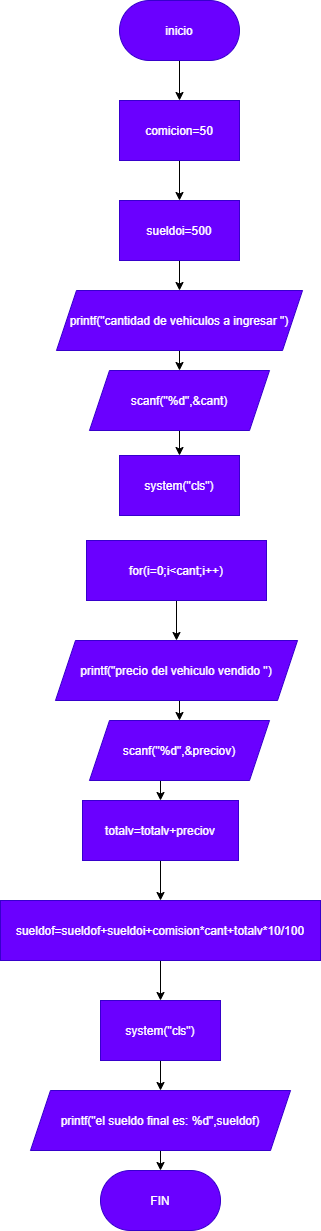

The diagram above was exported from draw.io. Its source (the exported page's mxGraphModel, read from the mxfile embedded in the PNG):
<mxGraphModel dx="1422" dy="849" grid="1" gridSize="10" guides="1" tooltips="1" connect="1" arrows="1" fold="1" page="1" pageScale="1" pageWidth="827" pageHeight="1169" math="0" shadow="0">
  <root>
    <mxCell id="0" />
    <mxCell id="1" parent="0" />
    <mxCell id="5rok3tbrR8I5FF3Y3bqe-9" style="edgeStyle=orthogonalEdgeStyle;rounded=0;orthogonalLoop=1;jettySize=auto;html=1;exitX=0.5;exitY=1;exitDx=0;exitDy=0;entryX=0.5;entryY=0;entryDx=0;entryDy=0;" edge="1" parent="1" source="5rok3tbrR8I5FF3Y3bqe-2" target="5rok3tbrR8I5FF3Y3bqe-3">
      <mxGeometry relative="1" as="geometry" />
    </mxCell>
    <mxCell id="5rok3tbrR8I5FF3Y3bqe-2" value="inicio" style="rounded=1;whiteSpace=wrap;html=1;arcSize=50;fillColor=#6a00ff;strokeColor=#3700CC;fontColor=#ffffff;" vertex="1" parent="1">
      <mxGeometry x="373" y="60" width="120" height="60" as="geometry" />
    </mxCell>
    <mxCell id="5rok3tbrR8I5FF3Y3bqe-10" style="edgeStyle=orthogonalEdgeStyle;rounded=0;orthogonalLoop=1;jettySize=auto;html=1;exitX=0.5;exitY=1;exitDx=0;exitDy=0;entryX=0.5;entryY=0;entryDx=0;entryDy=0;" edge="1" parent="1" source="5rok3tbrR8I5FF3Y3bqe-3" target="5rok3tbrR8I5FF3Y3bqe-4">
      <mxGeometry relative="1" as="geometry" />
    </mxCell>
    <mxCell id="5rok3tbrR8I5FF3Y3bqe-3" value="comicion=50" style="rounded=0;whiteSpace=wrap;html=1;fillColor=#6a00ff;strokeColor=#3700CC;fontColor=#ffffff;" vertex="1" parent="1">
      <mxGeometry x="373" y="160" width="120" height="60" as="geometry" />
    </mxCell>
    <mxCell id="5rok3tbrR8I5FF3Y3bqe-11" style="edgeStyle=orthogonalEdgeStyle;rounded=0;orthogonalLoop=1;jettySize=auto;html=1;exitX=0.5;exitY=1;exitDx=0;exitDy=0;entryX=0.5;entryY=0;entryDx=0;entryDy=0;" edge="1" parent="1" source="5rok3tbrR8I5FF3Y3bqe-4" target="5rok3tbrR8I5FF3Y3bqe-5">
      <mxGeometry relative="1" as="geometry" />
    </mxCell>
    <mxCell id="5rok3tbrR8I5FF3Y3bqe-4" value="sueldoi=500" style="rounded=0;whiteSpace=wrap;html=1;fillColor=#6a00ff;strokeColor=#3700CC;fontColor=#ffffff;" vertex="1" parent="1">
      <mxGeometry x="373" y="260" width="120" height="60" as="geometry" />
    </mxCell>
    <mxCell id="5rok3tbrR8I5FF3Y3bqe-12" style="edgeStyle=orthogonalEdgeStyle;rounded=0;orthogonalLoop=1;jettySize=auto;html=1;exitX=0.5;exitY=1;exitDx=0;exitDy=0;entryX=0.5;entryY=0;entryDx=0;entryDy=0;" edge="1" parent="1" source="5rok3tbrR8I5FF3Y3bqe-5" target="5rok3tbrR8I5FF3Y3bqe-6">
      <mxGeometry relative="1" as="geometry" />
    </mxCell>
    <mxCell id="5rok3tbrR8I5FF3Y3bqe-5" value="printf(&quot;cantidad de vehiculos a ingresar &quot;)" style="shape=parallelogram;perimeter=parallelogramPerimeter;whiteSpace=wrap;html=1;fixedSize=1;fillColor=#6a00ff;strokeColor=#3700CC;fontColor=#ffffff;" vertex="1" parent="1">
      <mxGeometry x="310" y="350" width="246" height="60" as="geometry" />
    </mxCell>
    <mxCell id="5rok3tbrR8I5FF3Y3bqe-13" style="edgeStyle=orthogonalEdgeStyle;rounded=0;orthogonalLoop=1;jettySize=auto;html=1;exitX=0.5;exitY=1;exitDx=0;exitDy=0;entryX=0.5;entryY=0;entryDx=0;entryDy=0;" edge="1" parent="1" source="5rok3tbrR8I5FF3Y3bqe-6" target="5rok3tbrR8I5FF3Y3bqe-8">
      <mxGeometry relative="1" as="geometry">
        <mxPoint x="433" y="510" as="targetPoint" />
      </mxGeometry>
    </mxCell>
    <mxCell id="5rok3tbrR8I5FF3Y3bqe-6" value="scanf(&quot;%d&quot;,&amp;amp;cant)" style="shape=parallelogram;perimeter=parallelogramPerimeter;whiteSpace=wrap;html=1;fixedSize=1;fillColor=#6a00ff;strokeColor=#3700CC;fontColor=#ffffff;" vertex="1" parent="1">
      <mxGeometry x="343" y="430" width="180" height="60" as="geometry" />
    </mxCell>
    <mxCell id="5rok3tbrR8I5FF3Y3bqe-8" value="system(&quot;cls&quot;)" style="rounded=0;whiteSpace=wrap;html=1;fillColor=#6a00ff;strokeColor=#3700CC;fontColor=#ffffff;" vertex="1" parent="1">
      <mxGeometry x="373" y="515" width="120" height="60" as="geometry" />
    </mxCell>
    <mxCell id="5rok3tbrR8I5FF3Y3bqe-24" style="edgeStyle=orthogonalEdgeStyle;rounded=0;orthogonalLoop=1;jettySize=auto;html=1;exitX=0.5;exitY=1;exitDx=0;exitDy=0;" edge="1" parent="1" source="5rok3tbrR8I5FF3Y3bqe-14" target="5rok3tbrR8I5FF3Y3bqe-16">
      <mxGeometry relative="1" as="geometry" />
    </mxCell>
    <mxCell id="5rok3tbrR8I5FF3Y3bqe-14" value="for(i=0;i&amp;lt;cant;i++)" style="rounded=0;whiteSpace=wrap;html=1;fillColor=#6a00ff;strokeColor=#3700CC;fontColor=#ffffff;" vertex="1" parent="1">
      <mxGeometry x="340" y="600" width="180" height="60" as="geometry" />
    </mxCell>
    <mxCell id="5rok3tbrR8I5FF3Y3bqe-25" style="edgeStyle=orthogonalEdgeStyle;rounded=0;orthogonalLoop=1;jettySize=auto;html=1;exitX=0.5;exitY=1;exitDx=0;exitDy=0;entryX=0.5;entryY=0;entryDx=0;entryDy=0;" edge="1" parent="1" source="5rok3tbrR8I5FF3Y3bqe-16" target="5rok3tbrR8I5FF3Y3bqe-18">
      <mxGeometry relative="1" as="geometry" />
    </mxCell>
    <mxCell id="5rok3tbrR8I5FF3Y3bqe-16" value="printf(&quot;precio del vehiculo vendido &quot;)" style="shape=parallelogram;perimeter=parallelogramPerimeter;whiteSpace=wrap;html=1;fixedSize=1;fillColor=#6a00ff;strokeColor=#3700CC;fontColor=#ffffff;" vertex="1" parent="1">
      <mxGeometry x="309" y="700" width="242" height="60" as="geometry" />
    </mxCell>
    <mxCell id="5rok3tbrR8I5FF3Y3bqe-26" style="edgeStyle=orthogonalEdgeStyle;rounded=0;orthogonalLoop=1;jettySize=auto;html=1;exitX=0.5;exitY=1;exitDx=0;exitDy=0;entryX=0.5;entryY=0;entryDx=0;entryDy=0;" edge="1" parent="1" source="5rok3tbrR8I5FF3Y3bqe-18" target="5rok3tbrR8I5FF3Y3bqe-19">
      <mxGeometry relative="1" as="geometry" />
    </mxCell>
    <mxCell id="5rok3tbrR8I5FF3Y3bqe-18" value="scanf(&quot;%d&quot;,&amp;amp;preciov)" style="shape=parallelogram;perimeter=parallelogramPerimeter;whiteSpace=wrap;html=1;fixedSize=1;fillColor=#6a00ff;strokeColor=#3700CC;fontColor=#ffffff;" vertex="1" parent="1">
      <mxGeometry x="343" y="780" width="180" height="60" as="geometry" />
    </mxCell>
    <mxCell id="5rok3tbrR8I5FF3Y3bqe-27" style="edgeStyle=orthogonalEdgeStyle;rounded=0;orthogonalLoop=1;jettySize=auto;html=1;exitX=0.5;exitY=1;exitDx=0;exitDy=0;" edge="1" parent="1" source="5rok3tbrR8I5FF3Y3bqe-19" target="5rok3tbrR8I5FF3Y3bqe-20">
      <mxGeometry relative="1" as="geometry" />
    </mxCell>
    <mxCell id="5rok3tbrR8I5FF3Y3bqe-19" value="totalv=totalv+preciov" style="rounded=0;whiteSpace=wrap;html=1;fillColor=#6a00ff;strokeColor=#3700CC;fontColor=#ffffff;" vertex="1" parent="1">
      <mxGeometry x="336" y="860" width="156" height="60" as="geometry" />
    </mxCell>
    <mxCell id="5rok3tbrR8I5FF3Y3bqe-28" style="edgeStyle=orthogonalEdgeStyle;rounded=0;orthogonalLoop=1;jettySize=auto;html=1;exitX=0.5;exitY=1;exitDx=0;exitDy=0;" edge="1" parent="1" source="5rok3tbrR8I5FF3Y3bqe-20" target="5rok3tbrR8I5FF3Y3bqe-21">
      <mxGeometry relative="1" as="geometry" />
    </mxCell>
    <mxCell id="5rok3tbrR8I5FF3Y3bqe-20" value="sueldof=sueldof+sueldoi+comision*cant+totalv*10/100" style="rounded=0;whiteSpace=wrap;html=1;fillColor=#6a00ff;strokeColor=#3700CC;fontColor=#ffffff;" vertex="1" parent="1">
      <mxGeometry x="254" y="960" width="320" height="60" as="geometry" />
    </mxCell>
    <mxCell id="5rok3tbrR8I5FF3Y3bqe-29" style="edgeStyle=orthogonalEdgeStyle;rounded=0;orthogonalLoop=1;jettySize=auto;html=1;exitX=0.5;exitY=1;exitDx=0;exitDy=0;" edge="1" parent="1" source="5rok3tbrR8I5FF3Y3bqe-21" target="5rok3tbrR8I5FF3Y3bqe-22">
      <mxGeometry relative="1" as="geometry" />
    </mxCell>
    <mxCell id="5rok3tbrR8I5FF3Y3bqe-21" value="system(&quot;cls&quot;)" style="rounded=0;whiteSpace=wrap;html=1;fillColor=#6a00ff;strokeColor=#3700CC;fontColor=#ffffff;" vertex="1" parent="1">
      <mxGeometry x="354" y="1060" width="120" height="60" as="geometry" />
    </mxCell>
    <mxCell id="5rok3tbrR8I5FF3Y3bqe-30" style="edgeStyle=orthogonalEdgeStyle;rounded=0;orthogonalLoop=1;jettySize=auto;html=1;exitX=0.5;exitY=1;exitDx=0;exitDy=0;entryX=0.5;entryY=0;entryDx=0;entryDy=0;" edge="1" parent="1" source="5rok3tbrR8I5FF3Y3bqe-22" target="5rok3tbrR8I5FF3Y3bqe-23">
      <mxGeometry relative="1" as="geometry" />
    </mxCell>
    <mxCell id="5rok3tbrR8I5FF3Y3bqe-22" value="printf(&quot;el sueldo final es: %d&quot;,sueldof)" style="shape=parallelogram;perimeter=parallelogramPerimeter;whiteSpace=wrap;html=1;fixedSize=1;fillColor=#6a00ff;strokeColor=#3700CC;fontColor=#ffffff;" vertex="1" parent="1">
      <mxGeometry x="284" y="1150" width="260" height="60" as="geometry" />
    </mxCell>
    <mxCell id="5rok3tbrR8I5FF3Y3bqe-23" value="FIN" style="rounded=1;whiteSpace=wrap;html=1;arcSize=50;fillColor=#6a00ff;strokeColor=#3700CC;fontColor=#ffffff;" vertex="1" parent="1">
      <mxGeometry x="354" y="1230" width="120" height="60" as="geometry" />
    </mxCell>
  </root>
</mxGraphModel>